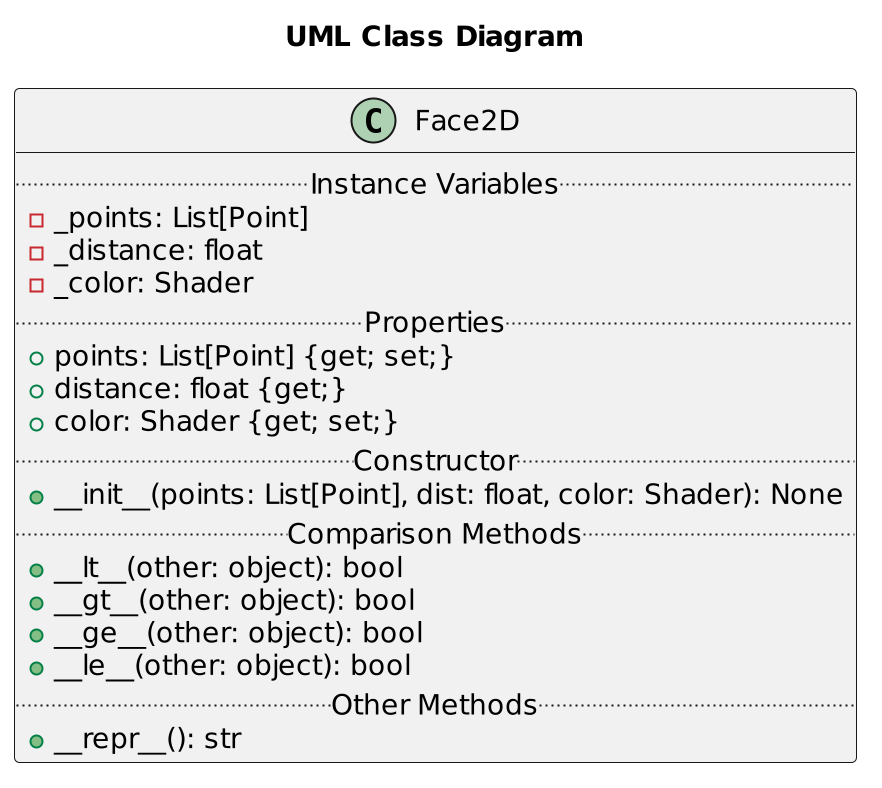

The diagram above was rendered by PlantUML. Its source (embedded in the PNG):
@startuml Face2D
scale 2
title "UML Class Diagram"

class Face2D {
    .. Instance Variables ..
    - _points: List[Point]
    - _distance: float
    - _color: Shader
    .. Properties ..
    + points: List[Point] {get; set;}
    + distance: float {get;}
    + color: Shader {get; set;}
    .. Constructor ..
    + __init__(points: List[Point], dist: float, color: Shader): None
    .. Comparison Methods ..
    + __lt__(other: object): bool
    + __gt__(other: object): bool
    + __ge__(other: object): bool
    + __le__(other: object): bool
    .. Other Methods ..
    + __repr__(): str
}
@enduml